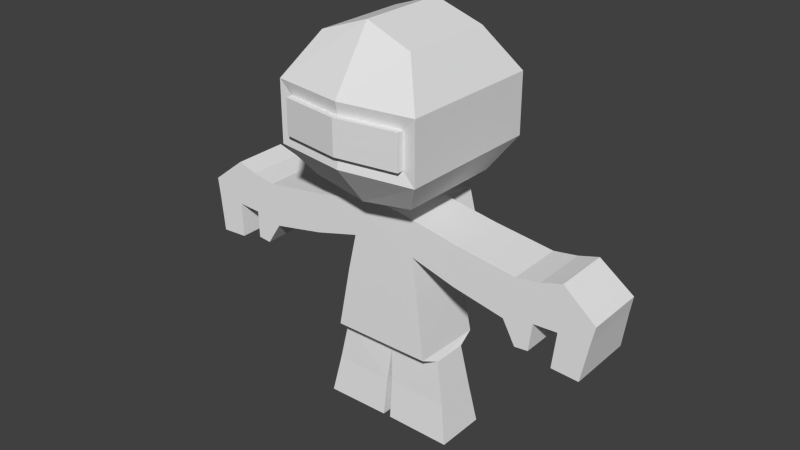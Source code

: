 # Source: ModeloTeste.blend  (saved by Blender 2.75.0; exported with 4.5.12 LTS)
import bpy
from mathutils import Matrix  # noqa: F401  (used for matrix-valued properties, if any)

bpy.ops.wm.read_factory_settings(use_empty=True)
scene = bpy.context.scene
scene.name = 'Scene'

# ---- collections
col_collection_1 = bpy.data.collections.new('Collection 1'); scene.collection.children.link(col_collection_1)

# ---- world
world_world = bpy.data.worlds.new('World'); scene.world = world_world
world_world.color = (0.05088, 0.05088, 0.05088)
world_world.use_sun_shadow = False
world_world.sun_shadow_jitter_overblur = 0.0
world_world.cycles.sampling_method = 'MANUAL'
world_world.cycles.sample_map_resolution = 256

# ---- meshes
me_cube_002 = bpy.data.meshes.new('Cube.002')
me_cube_002.from_pydata([(-0.6712, -0.7298, 0.8361), (-0.5974, -0.656, 2.52), (-0.6712, 0.6282, 0.8361), (-0.5974, 0.5544, 2.52), (0.6868, -0.7298, 0.8146), (0.613, -0.656, 2.52), (0.6868, 0.6282, 0.8146), (0.613, 0.5544, 2.52), (-0.7708, -0.9795, 1.385), (-0.9298, 0.8868, 1.224), (0.9454, 0.8868, 1.224), (0.7864, -0.9795, 1.385), (-0.7708, -0.9795, 1.827), (-0.9298, 0.8868, 1.988), (0.9454, 0.8868, 1.988), (0.7864, -0.9795, 1.827), (0.007831, 0.5189, 2.736), (0.007831, 0.6282, 0.7067), (0.007831, -0.6206, 2.736), (0.007831, -0.7298, 0.7067), (0.007831, -1.098, 1.385), (0.007831, 1.016, 1.224), (0.007831, 1.016, 1.988), (0.007831, -1.098, 1.827), (0.5143, -0.4083, -0.4666), (0.3379, -0.3545, 0.4733), (0.5143, 0.422, -0.4531), (0.3379, 0.3452, 0.4852), (0.6447, 0.4789, -1.291), (0.6447, -0.4482, -1.268), (0.7002, 0.2206, -1.363), (0.7002, -0.2368, -1.361), (0.8061, -0.2797, -1.922), (0.8061, 0.2646, -1.922), (0.0342, -0.2797, -1.911), (0.0342, 0.2646, -1.911), (0.9007, -0.3379, -2.421), (0.9007, 0.3131, -2.421), (0.0489, -0.3379, -2.411), (0.0489, 0.3131, -2.411), (0.4261, 0.3836, 0.01608), (0.4261, -0.3814, 0.003385), (1.041, 0.3554, 0.3606), (1.041, -0.3617, 0.3485), (1.012, 0.3964, -0.1411), (1.012, -0.3905, -0.1541), (1.804, 0.3638, 0.2572), (1.804, -0.3676, 0.2449), (1.695, 0.4072, -0.2727), (1.695, -0.398, -0.2859), (2.112, 0.3598, 0.306), (2.112, -0.3648, 0.2938), (2.041, 0.4288, -0.5371), (2.041, -0.4132, -0.5508), (1.958, -0.3662, 0.2693), (1.958, 0.3618, 0.2816), (1.868, 0.4302, -0.5536), (1.868, -0.4141, -0.5672), (0.3905, 0.3681, 0.2054), (0.3905, -0.3706, 0.1931), (1.024, 0.3799, 0.06136), (1.024, -0.3788, 0.04875), (1.739, 0.3897, -0.05884), (1.739, -0.3857, -0.07166), (2.07, 0.401, -0.1969), (2.07, -0.3937, -0.2099), (1.904, -0.3948, -0.2296), (1.904, 0.4026, -0.2165), (2.807, 0.3808, 0.05047), (2.807, -0.3795, 0.03783), (2.765, 0.3984, -0.1657), (2.765, -0.3919, -0.1787), (2.38, -0.3603, 0.3732), (2.38, 0.3534, 0.3853), (2.375, 0.3997, -0.1813), (2.375, -0.3928, -0.1943), (2.684, -0.4192, -0.6562), (2.684, 0.4375, -0.6424), (2.337, 0.4358, -0.6222), (2.337, -0.418, -0.6359), (-0.5183, -0.4083, -0.4666), (-0.3419, -0.3545, 0.4733), (-0.5183, 0.422, -0.4531), (-0.3419, 0.3452, 0.4852), (-0.6487, 0.4789, -1.291), (-0.6487, -0.4482, -1.268), (-0.7042, 0.2206, -1.363), (-0.7042, -0.2368, -1.361), (-0.002014, 0.3407, 0.5395), (-0.002014, 0.422, -0.4531), (-0.002014, -0.3514, 0.5277), (-0.002014, -0.4083, -0.4666), (-0.002014, 0.4789, -1.291), (-0.002014, -0.4482, -1.268), (-0.002014, 0.2279, -1.473), (-0.002014, -0.2344, -1.473), (-0.8101, -0.2797, -1.922), (-0.8101, 0.2646, -1.922), (-0.03823, -0.2797, -1.911), (-0.03823, 0.2646, -1.911), (-0.9047, -0.3379, -2.421), (-0.9047, 0.3131, -2.421), (-0.05293, -0.3379, -2.411), (-0.05293, 0.3131, -2.411), (-0.4301, 0.3836, 0.01608), (-0.4301, -0.3814, 0.003385), (-0.002014, -0.3799, 0.03058), (0.5819, 0.8969, -0.5742), (-1.045, 0.3554, 0.3606), (-1.045, -0.3617, 0.3485), (-1.016, 0.3964, -0.1411), (-1.016, -0.3905, -0.1541), (-1.808, 0.3638, 0.2572), (-1.808, -0.3676, 0.2449), (-1.699, 0.4072, -0.2727), (-1.699, -0.398, -0.2859), (-2.116, 0.3598, 0.306), (-2.116, -0.3648, 0.2938), (-2.045, 0.4288, -0.5371), (-2.045, -0.4132, -0.5508), (-1.962, -0.3662, 0.2693), (-1.962, 0.3618, 0.2816), (-1.872, 0.4302, -0.5536), (-1.872, -0.4141, -0.5672), (-0.3945, 0.3681, 0.2054), (-0.3945, -0.3706, 0.1931), (-0.002014, -0.3684, 0.2312), (0.4822, 0.8535, -0.04361), (-1.028, 0.3799, 0.06136), (-1.028, -0.3788, 0.04875), (-1.743, 0.3897, -0.05884), (-1.743, -0.3857, -0.07166), (-2.074, 0.401, -0.1969), (-2.074, -0.3937, -0.2099), (-1.908, -0.3948, -0.2296), (-1.908, 0.4026, -0.2165), (-2.811, 0.3808, 0.05047), (-2.811, -0.3795, 0.03783), (-2.769, 0.3984, -0.1657), (-2.769, -0.3919, -0.1787), (-2.384, -0.3603, 0.3732), (-2.384, 0.3534, 0.3853), (-2.379, 0.3997, -0.1813), (-2.379, -0.3928, -0.1943), (-2.688, -0.4192, -0.6562), (-2.688, 0.4375, -0.6424), (-2.341, 0.4358, -0.6222), (-2.341, -0.418, -0.6359), (-0.002014, 0.7406, 0.5431), (0.3824, 0.7456, 0.4817), (0.4822, 0.7891, 0.03212), (0.5819, 0.8325, -0.5795), (-0.002014, 0.8325, -0.5795), (-0.002014, 0.7866, 0.06282), (0.4419, 0.7715, 0.1653), (-0.002014, 0.768, 0.2084), (-0.3864, 0.7456, 0.4817), (-0.4862, 0.7891, 0.03212), (-0.586, 0.8325, -0.5795), (-0.4459, 0.7715, 0.1653), (-0.002014, 0.8969, -0.5742), (-0.002014, 0.851, -0.0129), (-0.4862, 0.8535, -0.04361), (-0.586, 0.8969, -0.5742), (0.9454, -0.9884, 1.988), (0.9454, -0.9884, 1.224), (0.007831, -1.132, 1.224), (-0.9298, -0.9884, 1.224), (-0.9298, -0.9884, 1.988), (0.007831, -1.132, 1.988), (0.007831, -1.185, 1.827), (0.007831, -1.185, 1.385), (0.7864, -1.066, 1.827), (0.7864, -1.066, 1.385), (-0.7708, -1.066, 1.385), (-0.7708, -1.066, 1.827)], [], [(167, 9, 2, 0), (21, 10, 6, 17), (10, 165, 4, 6), (166, 167, 0, 19), (19, 17, 6, 4), (18, 16, 3, 1), (8, 20, 171, 174), (14, 164, 165, 10), (22, 14, 10, 21), (168, 13, 9, 167), (1, 3, 13, 168), (16, 7, 14, 22), (7, 5, 164, 14), (18, 1, 168, 169), (5, 18, 169, 164), (3, 16, 22, 13), (13, 22, 21, 9), (15, 23, 170, 172), (5, 7, 16, 18), (0, 2, 17, 19), (165, 166, 19, 4), (9, 21, 17, 2), (104, 124, 159, 157), (40, 41, 24, 26), (26, 24, 29, 28), (89, 26, 28, 92), (94, 30, 33, 35), (92, 28, 30, 94), (28, 29, 31, 30), (29, 93, 95, 31), (24, 91, 93, 29), (25, 27, 88, 90), (41, 106, 91, 24), (33, 32, 36, 37), (30, 31, 32, 33), (95, 94, 35, 34), (31, 95, 34, 32), (38, 39, 37, 36), (32, 34, 38, 36), (35, 33, 37, 39), (34, 35, 39, 38), (59, 126, 106, 41), (41, 40, 44, 45), (89, 82, 158, 152), (42, 43, 47, 46), (58, 27, 42, 60), (59, 41, 45, 61), (27, 25, 43, 42), (55, 54, 51, 50), (60, 42, 46, 62), (61, 45, 49, 63), (45, 44, 48, 49), (64, 65, 53, 52), (67, 55, 50, 64), (66, 57, 53, 65), (57, 56, 52, 53), (49, 48, 56, 57), (63, 49, 57, 66), (62, 46, 55, 67), (46, 47, 54, 55), (48, 62, 67, 56), (47, 63, 66, 54), (54, 66, 65, 51), (56, 67, 64, 52), (73, 72, 69, 68), (43, 61, 63, 47), (44, 60, 62, 48), (25, 59, 61, 43), (40, 58, 60, 44), (40, 26, 151, 150), (25, 90, 126, 59), (68, 69, 71, 70), (74, 73, 68, 70), (75, 74, 78, 79), (72, 75, 71, 69), (51, 65, 75, 72), (65, 64, 74, 75), (64, 50, 73, 74), (50, 51, 72, 73), (79, 78, 77, 76), (74, 70, 77, 78), (70, 71, 76, 77), (71, 75, 79, 76), (27, 58, 154, 149), (104, 82, 80, 105), (82, 84, 85, 80), (89, 92, 84, 82), (94, 99, 97, 86), (92, 94, 86, 84), (84, 86, 87, 85), (85, 87, 95, 93), (80, 85, 93, 91), (81, 90, 88, 83), (105, 80, 91, 106), (97, 101, 100, 96), (86, 97, 96, 87), (95, 98, 99, 94), (87, 96, 98, 95), (102, 100, 101, 103), (96, 100, 102, 98), (99, 103, 101, 97), (98, 102, 103, 99), (125, 105, 106, 126), (105, 111, 110, 104), (58, 40, 150, 154), (108, 112, 113, 109), (124, 128, 108, 83), (125, 129, 111, 105), (83, 108, 109, 81), (121, 116, 117, 120), (128, 130, 112, 108), (129, 131, 115, 111), (111, 115, 114, 110), (132, 118, 119, 133), (135, 132, 116, 121), (134, 133, 119, 123), (123, 119, 118, 122), (115, 123, 122, 114), (131, 134, 123, 115), (130, 135, 121, 112), (112, 121, 120, 113), (114, 122, 135, 130), (113, 120, 134, 131), (120, 117, 133, 134), (122, 118, 132, 135), (141, 136, 137, 140), (109, 113, 131, 129), (110, 114, 130, 128), (81, 109, 129, 125), (104, 110, 128, 124), (82, 104, 157, 158), (81, 125, 126, 90), (136, 138, 139, 137), (142, 138, 136, 141), (143, 147, 146, 142), (140, 137, 139, 143), (117, 140, 143, 133), (133, 143, 142, 132), (132, 142, 141, 116), (116, 141, 140, 117), (147, 144, 145, 146), (142, 146, 145, 138), (138, 145, 144, 139), (139, 144, 147, 143), (152, 158, 163, 160), (155, 154, 150, 153), (148, 149, 154, 155), (158, 157, 162, 163), (155, 153, 157, 159), (148, 155, 159, 156), (83, 88, 148, 156), (26, 89, 152, 151), (124, 83, 156, 159), (88, 27, 149, 148), (161, 127, 107, 160), (161, 160, 163, 162), (150, 151, 107, 127), (157, 153, 161, 162), (153, 150, 127, 161), (151, 152, 160, 107), (15, 11, 165, 164), (11, 20, 166, 165), (8, 12, 168, 167), (23, 15, 164, 169), (20, 8, 167, 166), (12, 23, 169, 168), (170, 175, 174, 171), (172, 170, 171, 173), (11, 15, 172, 173), (23, 12, 175, 170), (20, 11, 173, 171), (12, 8, 174, 175)])
me_cube_002.materials.append(None)
me_cube_002.use_remesh_preserve_volume = False
me_cube_002.use_remesh_preserve_attributes = False
me_cube_002.use_mirror_vertex_groups = False
me_cube_002.update()

# ---- objects
ob_cube = bpy.data.objects.new('Cube', me_cube_002)

# ---- transforms, parenting, visibility, modifiers, constraints
ob_cube.location = (-1.639, 1.273, 2.766)
ob_cube.lineart.crease_threshold = 0.0
_vg = ob_cube.vertex_groups.new(name='Bone')
for _i, _w in zip([24, 25, 26, 27, 28, 29, 30, 31, 40, 41, 58, 59, 80, 81, 82, 83, 84, 85, 86, 87, 88, 89, 90, 91, 92, 93, 94, 104, 105, 106, 107, 124, 125, 126, 127, 148, 149, 150, 151, 152, 153, 154, 155, 156, 157, 158, 159, 160, 161, 162, 163], [0.7223, 0.07749, 0.7302, 0.08466, 0.1401, 0.05383, 0.0555, 0.003339, 0.1671, 0.1472, 0.1182, 0.1074, 0.7055, 0.07665, 0.714, 0.08525, 0.1335, 0.07009, 0.0517, 0.009394, 0.3158, 0.9018, 0.3104, 0.8658, 0.634, 0.06824, 0.08536, 0.1682, 0.1457, 0.7497, 0.7302, 0.1196, 0.1062, 0.6715, 0.1671, 0.3158, 0.08466, 0.1671, 0.7302, 0.9018, 0.7274, 0.1182, 0.6418, 0.08525, 0.1682, 0.714, 0.1196, 0.9018, 0.7274, 0.1682, 0.714]): _vg.add([_i], _w, 'REPLACE')
_vg = ob_cube.vertex_groups.new(name='Bone.001')
for _i, _w in zip([24, 25, 26, 27, 40, 41, 42, 43, 44, 45, 46, 47, 48, 49, 54, 55, 58, 59, 60, 61, 62, 63, 81, 83, 88, 89, 90, 91, 106, 107, 124, 125, 126, 127, 148, 149, 150, 151, 152, 153, 154, 155, 156, 159, 160, 161], [0.1373, 0.8614, 0.146, 0.8367, 0.7652, 0.7844, 0.8957, 0.8991, 0.5494, 0.5535, 0.08041, 0.07844, 0.06004, 0.06142, 0.02328, 0.02451, 0.8322, 0.8496, 0.8067, 0.8097, 0.06482, 0.06609, 0.05459, 0.0684, 0.3411, 0.006737, 0.3439, 0.008012, 0.1162, 0.146, 0.003534, 0.0001893, 0.1604, 0.7652, 0.3411, 0.8367, 0.7652, 0.146, 0.006737, 0.1292, 0.8322, 0.1757, 0.0684, 0.003534, 0.006737, 0.1292]): _vg.add([_i], _w, 'REPLACE')
_vg = ob_cube.vertex_groups.new(name='Bone.002')
for _i, _w in zip([40, 41, 42, 43, 44, 45, 46, 47, 48, 49, 50, 51, 52, 53, 54, 55, 56, 57, 60, 61, 62, 63, 64, 65, 66, 67, 74, 75, 127, 150], [0.02099, 0.02323, 0.07257, 0.06935, 0.4273, 0.4043, 0.6582, 0.6372, 0.7546, 0.3258, 0.1383, 0.131, 0.4426, 0.3734, 0.3044, 0.3183, 0.5238, 0.3772, 0.1666, 0.157, 0.7597, 0.6105, 0.197, 0.1697, 0.4156, 0.472, 0.03986, 0.02466, 0.02099, 0.02099]): _vg.add([_i], _w, 'REPLACE')
_vg = ob_cube.vertex_groups.new(name='Bone.003')
for _i, _w in zip([45, 46, 47, 48, 49, 50, 51, 52, 53, 54, 55, 56, 57, 62, 63, 64, 65, 66, 67, 68, 69, 70, 71, 72, 73, 74, 75, 78, 79], [0.01145, 0.2275, 0.2509, 0.1675, 0.5965, 0.6811, 0.6886, 0.4866, 0.556, 0.577, 0.5627, 0.4255, 0.5695, 0.1522, 0.2984, 0.5962, 0.6234, 0.4909, 0.4298, 0.05319, 0.06778, 0.02416, 0.01812, 0.4912, 0.4884, 0.161, 0.1577, 0.03156, 0.03254]): _vg.add([_i], _w, 'REPLACE')
_vg = ob_cube.vertex_groups.new(name='Bone.004')
for _i, _w in zip([50, 51, 54, 55, 68, 69, 70, 71, 72, 73, 74, 75, 76, 77], [0.1284, 0.1179, 0.05401, 0.06094, 0.395, 0.3635, 0.1351, 0.1196, 0.4229, 0.425, 0.04483, 0.02585, 0.009453, 0.00862]): _vg.add([_i], _w, 'REPLACE')
_vg = ob_cube.vertex_groups.new(name='Bone.010')
for _i, _w in zip([50, 51, 52, 53, 54, 56, 57, 64, 65, 66, 67, 68, 69, 70, 71, 72, 73, 74, 75, 76, 77, 78, 79], [0.02214, 0.04371, 0.0557, 0.05481, 0.004856, 0.009508, 0.01527, 0.1861, 0.1836, 0.06348, 0.07218, 0.5471, 0.5636, 0.8205, 0.8396, 0.06201, 0.06272, 0.7445, 0.7649, 0.9451, 0.945, 0.9288, 0.9325]): _vg.add([_i], _w, 'REPLACE')
_vg = ob_cube.vertex_groups.new(name='Bone.005')
for _i, _w in zip([25, 27, 58, 59, 80, 81, 82, 83, 88, 89, 90, 91, 104, 105, 106, 108, 109, 110, 111, 112, 113, 114, 115, 120, 121, 124, 125, 126, 128, 129, 130, 131, 134, 148, 149, 152, 153, 154, 155, 156, 157, 158, 159, 160, 161, 162, 163], [0.0551, 0.06797, 0.002253, 0.0006598, 0.1464, 0.8628, 0.1507, 0.8332, 0.3407, 0.007252, 0.3441, 0.009643, 0.7435, 0.7829, 0.1162, 0.8812, 0.9035, 0.3013, 0.5423, 0.07739, 0.07376, 0.03176, 0.05749, 0.01652, 0.02195, 0.822, 0.8505, 0.1606, 0.7212, 0.8083, 0.05681, 0.06343, 0.003661, 0.3407, 0.06797, 0.007252, 0.1264, 0.002253, 0.1741, 0.8332, 0.7435, 0.1507, 0.822, 0.007252, 0.1264, 0.7435, 0.1507]): _vg.add([_i], _w, 'REPLACE')
_vg = ob_cube.vertex_groups.new(name='Bone.006')
for _i, _w in zip([104, 105, 108, 109, 110, 111, 112, 113, 114, 115, 116, 117, 118, 119, 120, 121, 122, 123, 128, 129, 130, 131, 132, 133, 134, 135, 142, 143, 157, 162], [0.04864, 0.02494, 0.04835, 0.02097, 0.6127, 0.4064, 0.1075, 0.1005, 0.2469, 0.2594, 0.01668, 0.005126, 0.3568, 0.3623, 0.0558, 0.06913, 0.3745, 0.3626, 0.2146, 0.1464, 0.5121, 0.513, 0.1506, 0.167, 0.4521, 0.3336, 0.01936, 0.0132, 0.04864, 0.04864]): _vg.add([_i], _w, 'REPLACE')
_vg = ob_cube.vertex_groups.new(name='Bone.007')
for _i, _w in zip([108, 109, 110, 111, 112, 113, 114, 115, 116, 117, 118, 119, 120, 121, 122, 123, 128, 129, 130, 131, 132, 133, 134, 135, 136, 137, 138, 139, 140, 141, 142, 143, 146, 147], [0.05318, 0.04677, 0.06506, 0.02843, 0.7799, 0.7952, 0.6904, 0.6649, 0.7812, 0.8014, 0.5664, 0.5608, 0.8345, 0.8101, 0.5729, 0.5786, 0.04167, 0.01594, 0.4041, 0.3953, 0.6291, 0.6152, 0.4329, 0.561, 0.05959, 0.06591, 0.03465, 0.01218, 0.5074, 0.5053, 0.1727, 0.1502, 0.0414, 0.02648]): _vg.add([_i], _w, 'REPLACE')
_vg = ob_cube.vertex_groups.new(name='Bone.008')
for _i, _w in zip([116, 117, 120, 121, 136, 137, 138, 139, 140, 141, 142, 143, 144, 145], [0.1302, 0.1134, 0.05016, 0.06195, 0.389, 0.3691, 0.1396, 0.1168, 0.4294, 0.4201, 0.04751, 0.02112, 0.0053, 0.01313]): _vg.add([_i], _w, 'REPLACE')
_vg = ob_cube.vertex_groups.new(name='Bone.009')
for _i, _w in zip([116, 117, 118, 119, 120, 122, 123, 132, 133, 134, 135, 136, 137, 138, 139, 140, 141, 142, 143, 144, 145, 146, 147], [0.02859, 0.03803, 0.06289, 0.06069, 0.001642, 0.02044, 0.02586, 0.1988, 0.1939, 0.08039, 0.08158, 0.5484, 0.5626, 0.8123, 0.8469, 0.05642, 0.06713, 0.7418, 0.7805, 0.9504, 0.9405, 0.9242, 0.9389]): _vg.add([_i], _w, 'REPLACE')
_vg = ob_cube.vertex_groups.new(name='Bone.011')
for _i, _w in zip([29, 80, 85, 86, 87, 91, 93, 95], [0.03941, 0.07717, 0.5714, 0.02093, 0.1929, 0.03791, 0.6736, 0.08895]): _vg.add([_i], _w, 'REPLACE')
_vg = ob_cube.vertex_groups.new(name='Bone.013')
for _i, _w in zip([80, 82, 84, 85, 86, 87, 92, 93, 94, 95, 96, 97, 98, 99, 100, 101, 102, 103, 158, 163], [0.02851, 0.09268, 0.7635, 0.2621, 0.7562, 0.6337, 0.09104, 0.01231, 0.08846, 0.06941, 0.08582, 0.09836, 0.5799, 0.5632, 0.0149, 0.005215, 0.1652, 0.1497, 0.09268, 0.09268]): _vg.add([_i], _w, 'REPLACE')
_vg = ob_cube.vertex_groups.new(name='Bone.014')
for _i, _w in zip([84, 85, 86, 87, 96, 97, 98, 99, 100, 101, 102, 103], [0.03632, 0.02912, 0.09398, 0.09054, 0.8814, 0.8801, 0.2252, 0.2406, 0.9562, 0.9652, 0.7789, 0.7986]): _vg.add([_i], _w, 'REPLACE')
_vg = ob_cube.vertex_groups.new(name='Bone.012')
for _i, _w in zip([24, 26, 28, 29, 30, 31, 32, 33, 34, 35, 38, 39, 84, 85, 86, 87, 92, 93, 94, 95, 98, 99, 102, 103, 107, 151], [0.05063, 0.08921, 0.7491, 0.3735, 0.692, 0.2745, 0.02421, 0.06745, 0.1481, 0.1541, 0.03377, 0.02851, 0.03777, 0.01842, 0.04946, 0.03225, 0.232, 0.1603, 0.7134, 0.7119, 0.1503, 0.156, 0.03536, 0.03127, 0.08921, 0.08921]): _vg.add([_i], _w, 'REPLACE')
_vg = ob_cube.vertex_groups.new(name='Bone.015')
for _i, _w in zip([24, 28, 29, 30, 31, 32, 93], [0.05161, 0.005093, 0.4773, 0.1236, 0.5659, 0.04958, 0.02346]): _vg.add([_i], _w, 'REPLACE')
_vg = ob_cube.vertex_groups.new(name='Bone.016')
for _i, _w in zip([28, 29, 30, 31, 32, 33, 34, 35, 36, 37, 38, 39, 94, 95], [0.05161, 0.02046, 0.1073, 0.103, 0.9054, 0.909, 0.7987, 0.7987, 0.9742, 0.9764, 0.9415, 0.948, 0.07499, 0.07017]): _vg.add([_i], _w, 'REPLACE')
_m = ob_cube.modifiers.new('Armature', 'ARMATURE')

# ---- collection membership
col_collection_1.objects.link(ob_cube)

# ---- scene / render settings (as saved in the file)
scene.frame_start = 1; scene.frame_end = 250; scene.frame_set(0)
scene.render.engine = 'BLENDER_EEVEE_NEXT'
scene.render.resolution_percentage = 50
scene.render.dither_intensity = 0.0
scene.cycles.use_denoising = False
scene.cycles.samples = 10
scene.cycles.sampling_pattern = 'TABULATED_SOBOL'
scene.cycles.light_sampling_threshold = 0.0
scene.cycles.use_adaptive_sampling = False
scene.cycles.use_light_tree = False
scene.cycles.blur_glossy = 0.0
scene.cycles.pixel_filter_type = 'GAUSSIAN'
scene.cycles.sample_clamp_indirect = 0.0
scene.view_settings.view_transform = 'Standard'
bpy.context.view_layer.update()

# ---- added for rendering (the .blend has no active camera and no usable light): camera, sun
cam_auto = bpy.data.cameras.new('AutoCamera')
cam_auto.lens = 50.0
cam_auto.sensor_width = 36.0
cam_auto.clip_end = 1000.0
ob_auto_camera = bpy.data.objects.new('AutoCamera', cam_auto)
scene.collection.objects.link(ob_auto_camera)
ob_auto_camera.location = (5.70317, -7.62347, 8.79796)
ob_auto_camera.rotation_euler = (1.09748, -7.21219e-08, 0.694738)
scene.camera = ob_auto_camera
light_auto_sun = bpy.data.lights.new('AutoSun', 'SUN')
light_auto_sun.energy = 3.0
light_auto_sun.angle = 0.0523599
ob_auto_sun = bpy.data.objects.new('AutoSun', light_auto_sun)
scene.collection.objects.link(ob_auto_sun)
ob_auto_sun.rotation_euler = (0.872665, 0.174533, 0.523599)
bpy.context.view_layer.update()
